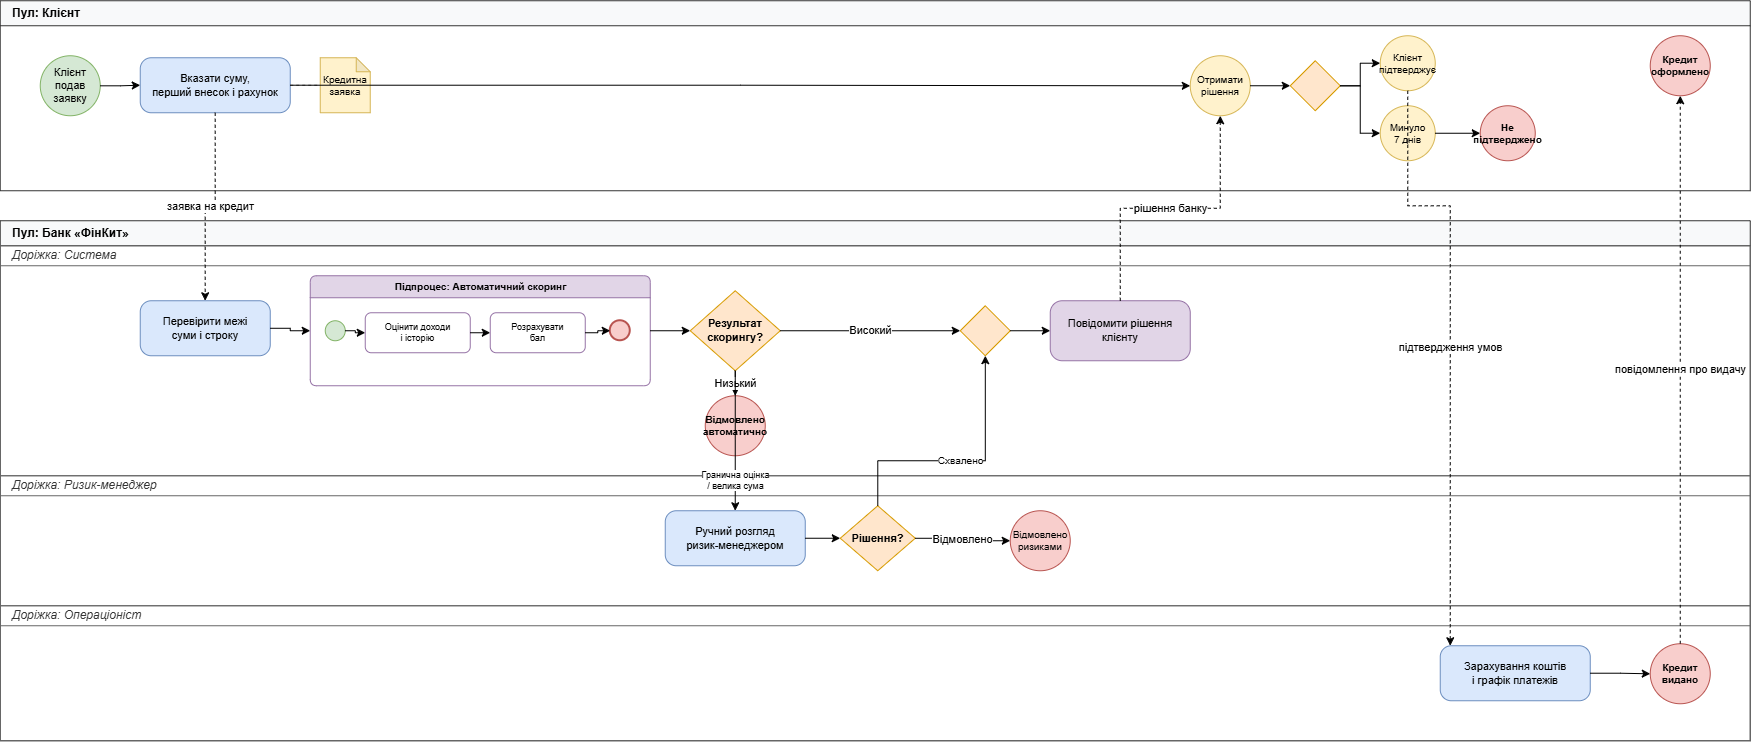

The diagram above was exported from draw.io. Its source (the exported page's mxGraphModel, read from the mxfile embedded in the PNG):
<mxGraphModel dx="1664" dy="874" grid="1" gridSize="10" guides="1" tooltips="1" connect="1" arrows="1" fold="1" page="1" pageScale="1" pageWidth="1850" pageHeight="950" math="0" shadow="0">
  <root>
    <mxCell id="0" />
    <mxCell id="1" parent="0" />
    <mxCell id="pool_client" parent="1" style="swimlane;html=1;startSize=25;horizontal=1;fillColor=#f8f9fa;strokeColor=#333333;fontColor=#000000;fontStyle=1;align=left;spacingLeft=10;" value="Пул: Клієнт" vertex="1">
      <mxGeometry height="190" width="1750" x="40" y="40" as="geometry" />
    </mxCell>
    <mxCell id="c_start" parent="pool_client" style="ellipse;whiteSpace=wrap;html=1;aspect=fixed;fillColor=#d5e8d4;strokeColor=#82b366;fontSize=11;fontColor=#000000;" value="Клієнт подав&#10;заявку" vertex="1">
      <mxGeometry height="60" width="60" x="40" y="55" as="geometry" />
    </mxCell>
    <mxCell id="c_task1" parent="pool_client" style="rounded=1;whiteSpace=wrap;html=1;fillColor=#dae8fc;strokeColor=#6c8ebf;arcSize=20;fontSize=11;fontColor=#000000;" value="Вказати суму,&#10;перший внесок і рахунок" vertex="1">
      <mxGeometry height="55" width="150" x="140" y="57" as="geometry" />
    </mxCell>
    <mxCell id="c_data" parent="pool_client" style="shape=note;whiteSpace=wrap;html=1;backgroundOutline=1;darkOpacity=0.05;fillColor=#fff2cc;strokeColor=#d6b656;size=14;fontSize=10;fontColor=#000000;" value="Кредитна&#10;заявка" vertex="1">
      <mxGeometry height="55" width="50" x="320" y="57" as="geometry" />
    </mxCell>
    <mxCell id="c_catch_decision" parent="pool_client" style="ellipse;whiteSpace=wrap;html=1;aspect=fixed;fillColor=#fff2cc;strokeColor=#d6b656;fontSize=10;fontColor=#000000;" value="Отримати&#10;рішення" vertex="1">
      <mxGeometry height="60" width="60" x="1190" y="55" as="geometry" />
    </mxCell>
    <mxCell id="c_event_gateway" parent="pool_client" style="shape=mxgraph.bpmn.gateway2;html=1;gatewayType=event;fillColor=#ffe6cc;strokeColor=#d79b00;" value="" vertex="1">
      <mxGeometry height="50" width="50" x="1290" y="60" as="geometry" />
    </mxCell>
    <mxCell id="c_msg_confirm" parent="pool_client" style="ellipse;whiteSpace=wrap;html=1;aspect=fixed;fillColor=#fff2cc;strokeColor=#d6b656;fontSize=10;fontColor=#000000;" value="Клієнт&#10;підтверджує" vertex="1">
      <mxGeometry height="55" width="55" x="1380" y="35" as="geometry" />
    </mxCell>
    <mxCell id="c_timer_expire" parent="pool_client" style="ellipse;whiteSpace=wrap;html=1;aspect=fixed;fillColor=#fff2cc;strokeColor=#d6b656;fontSize=10;fontColor=#000000;" value="Минуло&#10;7 днів" vertex="1">
      <mxGeometry height="55" width="55" x="1380" y="105" as="geometry" />
    </mxCell>
    <mxCell id="c_end_cancel" parent="pool_client" style="ellipse;whiteSpace=wrap;html=1;aspect=fixed;fillColor=#f8cecc;strokeColor=#b85450;fontSize=10;fontStyle=1;fontColor=#000000;" value="Не&#10;підтверджено" vertex="1">
      <mxGeometry height="55" width="55" x="1480" y="105" as="geometry" />
    </mxCell>
    <mxCell id="c_end_done" parent="pool_client" style="ellipse;whiteSpace=wrap;html=1;aspect=fixed;fillColor=#f8cecc;strokeColor=#b85450;fontSize=10;fontStyle=1;fontColor=#000000;" value="Кредит&#10;оформлено" vertex="1">
      <mxGeometry height="60" width="60" x="1650" y="35" as="geometry" />
    </mxCell>
    <mxCell id="cf_1" edge="1" parent="pool_client" source="c_start" style="edgeStyle=orthogonalEdgeStyle;rounded=0;html=1;endArrow=classic;strokeColor=#000000;" target="c_task1">
      <mxGeometry relative="1" as="geometry" />
    </mxCell>
    <mxCell id="cf_assoc" edge="1" parent="pool_client" source="c_task1" style="edgeStyle=orthogonalEdgeStyle;rounded=0;html=1;dashed=1;endArrow=none;strokeColor=#666666;" target="c_data">
      <mxGeometry relative="1" as="geometry" />
    </mxCell>
    <mxCell id="cf_2" edge="1" parent="pool_client" source="c_task1" style="edgeStyle=orthogonalEdgeStyle;rounded=0;html=1;endArrow=classic;strokeColor=#000000;" target="c_catch_decision">
      <mxGeometry relative="1" as="geometry" />
    </mxCell>
    <mxCell id="cf_3" edge="1" parent="pool_client" source="c_catch_decision" style="edgeStyle=orthogonalEdgeStyle;rounded=0;html=1;endArrow=classic;strokeColor=#000000;" target="c_event_gateway">
      <mxGeometry relative="1" as="geometry" />
    </mxCell>
    <mxCell id="cf_ev1" edge="1" parent="pool_client" source="c_event_gateway" style="edgeStyle=orthogonalEdgeStyle;rounded=0;html=1;endArrow=classic;strokeColor=#000000;" target="c_msg_confirm">
      <mxGeometry relative="1" as="geometry" />
    </mxCell>
    <mxCell id="cf_ev2" edge="1" parent="pool_client" source="c_event_gateway" style="edgeStyle=orthogonalEdgeStyle;rounded=0;html=1;endArrow=classic;strokeColor=#000000;" target="c_timer_expire">
      <mxGeometry relative="1" as="geometry" />
    </mxCell>
    <mxCell id="cf_ev3" edge="1" parent="pool_client" source="c_timer_expire" style="edgeStyle=orthogonalEdgeStyle;rounded=0;html=1;endArrow=classic;strokeColor=#000000;" target="c_end_cancel">
      <mxGeometry relative="1" as="geometry" />
    </mxCell>
    <mxCell id="pool_bank" parent="1" style="swimlane;html=1;startSize=25;horizontal=1;fillColor=#f8f9fa;strokeColor=#333333;fontColor=#000000;fontStyle=1;align=left;spacingLeft=10;" value="Пул: Банк «ФінКит»" vertex="1">
      <mxGeometry height="520" width="1750" x="40" y="260" as="geometry" />
    </mxCell>
    <mxCell id="lane_sys" parent="pool_bank" style="swimlane;html=1;startSize=20;horizontal=1;fillColor=none;strokeColor=#666666;fontColor=#333333;align=left;spacingLeft=10;fontStyle=2;" value="Доріжка: Система" vertex="1">
      <mxGeometry height="230" width="1750" y="25" as="geometry" />
    </mxCell>
    <mxCell id="s_task_limits" parent="lane_sys" style="rounded=1;whiteSpace=wrap;html=1;fillColor=#dae8fc;strokeColor=#6c8ebf;arcSize=20;fontSize=11;fontColor=#000000;" value="Перевірити межі&#10;суми і строку" vertex="1">
      <mxGeometry height="55" width="130" x="140" y="55" as="geometry" />
    </mxCell>
    <mxCell id="sub_scoring" parent="lane_sys" style="swimlane;html=1;startSize=22;horizontal=1;fillColor=#e1d5e7;strokeColor=#9673a6;fontColor=#000000;fontStyle=1;fontSize=10;arcSize=10;rounded=1;" value="Підпроцес: Автоматичний скоринг" vertex="1">
      <mxGeometry height="110" width="340" x="310" y="30" as="geometry" />
    </mxCell>
    <mxCell id="sub_start" parent="sub_scoring" style="ellipse;whiteSpace=wrap;html=1;aspect=fixed;fillColor=#d5e8d4;strokeColor=#82b366;" value="" vertex="1">
      <mxGeometry height="20" width="20" x="15" y="45" as="geometry" />
    </mxCell>
    <mxCell id="sub_t1" parent="sub_scoring" style="rounded=1;whiteSpace=wrap;html=1;fillColor=#ffffff;strokeColor=#9673a6;fontSize=9;fontColor=#000000;" value="Оцінити доходи&#10;і історію" vertex="1">
      <mxGeometry height="40" width="105" x="55" y="37" as="geometry" />
    </mxCell>
    <mxCell id="sub_t2" parent="sub_scoring" style="rounded=1;whiteSpace=wrap;html=1;fillColor=#ffffff;strokeColor=#9673a6;fontSize=9;fontColor=#000000;" value="Розрахувати&#10;бал" vertex="1">
      <mxGeometry height="40" width="95" x="180" y="37" as="geometry" />
    </mxCell>
    <mxCell id="sub_end" parent="sub_scoring" style="ellipse;whiteSpace=wrap;html=1;aspect=fixed;fillColor=#f8cecc;strokeColor=#b85450;strokeWidth=2;" value="" vertex="1">
      <mxGeometry height="20" width="20" x="300" y="45" as="geometry" />
    </mxCell>
    <mxCell id="sub_e1" edge="1" parent="sub_scoring" source="sub_start" style="edgeStyle=orthogonalEdgeStyle;rounded=0;html=1;endArrow=classic;strokeColor=#000000;" target="sub_t1">
      <mxGeometry relative="1" as="geometry" />
    </mxCell>
    <mxCell id="sub_e2" edge="1" parent="sub_scoring" source="sub_t1" style="edgeStyle=orthogonalEdgeStyle;rounded=0;html=1;endArrow=classic;strokeColor=#000000;" target="sub_t2">
      <mxGeometry relative="1" as="geometry" />
    </mxCell>
    <mxCell id="sub_e3" edge="1" parent="sub_scoring" source="sub_t2" style="edgeStyle=orthogonalEdgeStyle;rounded=0;html=1;endArrow=classic;strokeColor=#000000;" target="sub_end">
      <mxGeometry relative="1" as="geometry" />
    </mxCell>
    <mxCell id="s_xor_score" parent="lane_sys" style="rhombus;whiteSpace=wrap;html=1;fillColor=#ffe6cc;strokeColor=#d79b00;fontSize=11;fontStyle=1;fontColor=#000000;" value="Результат&#10;скорингу?" vertex="1">
      <mxGeometry height="80" width="90" x="690" y="45" as="geometry" />
    </mxCell>
    <mxCell id="s_end_reject_auto" parent="lane_sys" style="ellipse;whiteSpace=wrap;html=1;aspect=fixed;fillColor=#f8cecc;strokeColor=#b85450;fontSize=10;fontStyle=1;fontColor=#000000;" value="Відмовлено&#10;автоматично" vertex="1">
      <mxGeometry height="60" width="60" x="705" y="150" as="geometry" />
    </mxCell>
    <mxCell id="s_xor_sync_ok" parent="lane_sys" style="rhombus;whiteSpace=wrap;html=1;fillColor=#ffe6cc;strokeColor=#d79b00;" value="" vertex="1">
      <mxGeometry height="50" width="50" x="960" y="60" as="geometry" />
    </mxCell>
    <mxCell id="s_task_notify" parent="lane_sys" style="rounded=1;whiteSpace=wrap;html=1;fillColor=#e1d5e7;strokeColor=#9673a6;arcSize=20;fontSize=11;fontColor=#000000;" value="Повідомити рішення&#10;клієнту" vertex="1">
      <mxGeometry height="60" width="140" x="1050" y="55" as="geometry" />
    </mxCell>
    <mxCell id="sf_1" edge="1" parent="lane_sys" source="s_task_limits" style="edgeStyle=orthogonalEdgeStyle;rounded=0;html=1;endArrow=classic;strokeColor=#000000;" target="sub_scoring">
      <mxGeometry relative="1" as="geometry" />
    </mxCell>
    <mxCell id="sf_2" edge="1" parent="lane_sys" source="sub_scoring" style="edgeStyle=orthogonalEdgeStyle;rounded=0;html=1;endArrow=classic;strokeColor=#000000;" target="s_xor_score">
      <mxGeometry relative="1" as="geometry" />
    </mxCell>
    <mxCell id="sf_score_low" edge="1" parent="lane_sys" source="s_xor_score" style="edgeStyle=orthogonalEdgeStyle;rounded=0;html=1;endArrow=classic;strokeColor=#000000;labelBackgroundColor=#ffffff;fontColor=#000000;" target="s_end_reject_auto" value="Низький">
      <mxGeometry relative="1" as="geometry" />
    </mxCell>
    <mxCell id="sf_score_high" edge="1" parent="lane_sys" source="s_xor_score" style="edgeStyle=orthogonalEdgeStyle;rounded=0;html=1;endArrow=classic;strokeColor=#000000;labelBackgroundColor=#ffffff;fontColor=#000000;" target="s_xor_sync_ok" value="Високий">
      <mxGeometry relative="1" as="geometry" />
    </mxCell>
    <mxCell id="sf_notify" edge="1" parent="lane_sys" source="s_xor_sync_ok" style="edgeStyle=orthogonalEdgeStyle;rounded=0;html=1;endArrow=classic;strokeColor=#000000;" target="s_task_notify">
      <mxGeometry relative="1" as="geometry" />
    </mxCell>
    <mxCell id="lane_rm" parent="pool_bank" style="swimlane;html=1;startSize=20;horizontal=1;fillColor=none;strokeColor=#666666;fontColor=#333333;align=left;spacingLeft=10;fontStyle=2;" value="Доріжка: Ризик-менеджер" vertex="1">
      <mxGeometry height="130" width="1750" y="255" as="geometry" />
    </mxCell>
    <mxCell id="rm_task_review" parent="lane_rm" style="rounded=1;whiteSpace=wrap;html=1;fillColor=#dae8fc;strokeColor=#6c8ebf;arcSize=20;fontSize=11;fontColor=#000000;" value="Ручний розгляд&#10;ризик-менеджером" vertex="1">
      <mxGeometry height="55" width="140" x="665" y="35" as="geometry" />
    </mxCell>
    <mxCell id="rm_xor_decision" parent="lane_rm" style="rhombus;whiteSpace=wrap;html=1;fillColor=#ffe6cc;strokeColor=#d79b00;fontSize=11;fontStyle=1;fontColor=#000000;" value="Рішення?" vertex="1">
      <mxGeometry height="65" width="75" x="840" y="30" as="geometry" />
    </mxCell>
    <mxCell id="rm_end_reject" parent="lane_rm" style="ellipse;whiteSpace=wrap;html=1;aspect=fixed;fillColor=#f8cecc;strokeColor=#b85450;fontSize=10;fontColor=#000000;" value="Відмовлено&#10;ризиками" vertex="1">
      <mxGeometry height="60" width="60" x="1010" y="35" as="geometry" />
    </mxCell>
    <mxCell id="rmf_1" edge="1" parent="lane_rm" source="rm_task_review" style="edgeStyle=orthogonalEdgeStyle;rounded=0;html=1;endArrow=classic;strokeColor=#000000;" target="rm_xor_decision">
      <mxGeometry relative="1" as="geometry" />
    </mxCell>
    <mxCell id="rmf_reject" edge="1" parent="lane_rm" source="rm_xor_decision" style="edgeStyle=orthogonalEdgeStyle;rounded=0;html=1;endArrow=classic;strokeColor=#000000;labelBackgroundColor=#ffffff;fontColor=#000000;" target="rm_end_reject" value="Відмовлено">
      <mxGeometry relative="1" as="geometry" />
    </mxCell>
    <mxCell id="lane_op" parent="pool_bank" style="swimlane;html=1;startSize=20;horizontal=1;fillColor=none;strokeColor=#666666;fontColor=#333333;align=left;spacingLeft=10;fontStyle=2;" value="Доріжка: Операціоніст" vertex="1">
      <mxGeometry height="135" width="1750" y="385" as="geometry" />
    </mxCell>
    <mxCell id="op_task_issue" parent="lane_op" style="rounded=1;whiteSpace=wrap;html=1;fillColor=#dae8fc;strokeColor=#6c8ebf;arcSize=20;fontSize=11;fontColor=#000000;" value="Зарахування коштів&#10;і графік платежів" vertex="1">
      <mxGeometry height="55" width="150" x="1440" y="40" as="geometry" />
    </mxCell>
    <mxCell id="op_end_success" parent="lane_op" style="ellipse;whiteSpace=wrap;html=1;aspect=fixed;fillColor=#f8cecc;strokeColor=#b85450;fontSize=10;fontStyle=1;fontColor=#000000;" value="Кредит&#10;видано" vertex="1">
      <mxGeometry height="60" width="60" x="1650" y="38" as="geometry" />
    </mxCell>
    <mxCell id="opf_1" edge="1" parent="lane_op" source="op_task_issue" style="edgeStyle=orthogonalEdgeStyle;rounded=0;html=1;endArrow=classic;strokeColor=#000000;" target="op_end_success">
      <mxGeometry relative="1" as="geometry" />
    </mxCell>
    <mxCell id="cross_to_rm" edge="1" parent="pool_bank" source="s_xor_score" style="edgeStyle=orthogonalEdgeStyle;rounded=0;html=1;endArrow=classic;strokeColor=#000000;labelBackgroundColor=#ffffff;fontColor=#000000;fontSize=9;" target="rm_task_review" value="Гранична оцінка&#10;/ велика сума">
      <mxGeometry relative="1" x="0.5714" as="geometry">
        <mxPoint as="offset" />
      </mxGeometry>
    </mxCell>
    <mxCell id="cross_rm_approve" edge="1" parent="pool_bank" source="rm_xor_decision" style="edgeStyle=orthogonalEdgeStyle;rounded=0;html=1;endArrow=classic;strokeColor=#000000;labelBackgroundColor=#ffffff;fontColor=#000000;fontSize=10;" target="s_xor_sync_ok" value="Схвалено">
      <mxGeometry relative="1" as="geometry">
        <Array as="points">
          <mxPoint x="878" y="240" />
          <mxPoint x="985" y="240" />
        </Array>
      </mxGeometry>
    </mxCell>
    <mxCell id="msg_1" edge="1" parent="1" source="c_task1" style="edgeStyle=orthogonalEdgeStyle;rounded=0;html=1;dashed=1;endArrow=classic;strokeColor=#000000;labelBackgroundColor=#ffffff;fontColor=#000000;fontSize=11;" target="s_task_limits" value="заявка на кредит">
      <mxGeometry relative="1" as="geometry" />
    </mxCell>
    <mxCell id="msg_2" edge="1" parent="1" source="s_task_notify" style="edgeStyle=orthogonalEdgeStyle;rounded=0;html=1;dashed=1;endArrow=classic;strokeColor=#000000;labelBackgroundColor=#ffffff;fontColor=#000000;fontSize=11;" target="c_catch_decision" value="рішення банку">
      <mxGeometry relative="1" as="geometry" />
    </mxCell>
    <mxCell id="msg_3" edge="1" parent="1" source="c_msg_confirm" style="edgeStyle=orthogonalEdgeStyle;rounded=0;html=1;dashed=1;endArrow=classic;strokeColor=#000000;labelBackgroundColor=#ffffff;fontColor=#000000;fontSize=11;" target="op_task_issue" value="підтвердження умов">
      <mxGeometry relative="1" as="geometry">
        <Array as="points">
          <mxPoint x="1448" y="245" />
          <mxPoint x="1490" y="245" />
        </Array>
      </mxGeometry>
    </mxCell>
    <mxCell id="msg_4" edge="1" parent="1" source="op_end_success" style="edgeStyle=orthogonalEdgeStyle;rounded=0;html=1;dashed=1;endArrow=classic;strokeColor=#000000;labelBackgroundColor=#ffffff;fontColor=#000000;fontSize=11;" target="c_end_done" value="повідомлення про видачу">
      <mxGeometry relative="1" as="geometry" />
    </mxCell>
  </root>
</mxGraphModel>